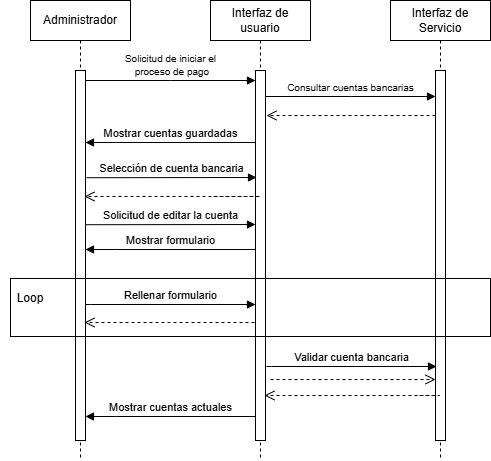

The diagram above was exported from draw.io. Its source (the exported page's mxGraphModel, read from the mxfile embedded in the PNG):
<mxGraphModel dx="1290" dy="620" grid="1" gridSize="10" guides="1" tooltips="1" connect="1" arrows="1" fold="1" page="1" pageScale="1" pageWidth="850" pageHeight="1100" math="0" shadow="0">
  <root>
    <mxCell id="0" />
    <mxCell id="1" parent="0" />
    <mxCell id="aM9ryv3xv72pqoxQDRHE-1" value="Administrador" style="shape=umlLifeline;perimeter=lifelinePerimeter;whiteSpace=wrap;html=1;container=0;dropTarget=0;collapsible=0;recursiveResize=0;outlineConnect=0;portConstraint=eastwest;newEdgeStyle={&quot;edgeStyle&quot;:&quot;elbowEdgeStyle&quot;,&quot;elbow&quot;:&quot;vertical&quot;,&quot;curved&quot;:0,&quot;rounded&quot;:0};" parent="1" vertex="1">
      <mxGeometry x="40" y="40" width="100" height="460" as="geometry" />
    </mxCell>
    <mxCell id="aM9ryv3xv72pqoxQDRHE-2" value="" style="html=1;points=[];perimeter=orthogonalPerimeter;outlineConnect=0;targetShapes=umlLifeline;portConstraint=eastwest;newEdgeStyle={&quot;edgeStyle&quot;:&quot;elbowEdgeStyle&quot;,&quot;elbow&quot;:&quot;vertical&quot;,&quot;curved&quot;:0,&quot;rounded&quot;:0};" parent="aM9ryv3xv72pqoxQDRHE-1" vertex="1">
      <mxGeometry x="45" y="70" width="10" height="370" as="geometry" />
    </mxCell>
    <mxCell id="aM9ryv3xv72pqoxQDRHE-5" value="Interfaz de usuario" style="shape=umlLifeline;perimeter=lifelinePerimeter;whiteSpace=wrap;html=1;container=0;dropTarget=0;collapsible=0;recursiveResize=0;outlineConnect=0;portConstraint=eastwest;newEdgeStyle={&quot;edgeStyle&quot;:&quot;elbowEdgeStyle&quot;,&quot;elbow&quot;:&quot;vertical&quot;,&quot;curved&quot;:0,&quot;rounded&quot;:0};" parent="1" vertex="1">
      <mxGeometry x="220" y="40" width="100" height="460" as="geometry" />
    </mxCell>
    <mxCell id="aM9ryv3xv72pqoxQDRHE-6" value="" style="html=1;points=[];perimeter=orthogonalPerimeter;outlineConnect=0;targetShapes=umlLifeline;portConstraint=eastwest;newEdgeStyle={&quot;edgeStyle&quot;:&quot;elbowEdgeStyle&quot;,&quot;elbow&quot;:&quot;vertical&quot;,&quot;curved&quot;:0,&quot;rounded&quot;:0};" parent="aM9ryv3xv72pqoxQDRHE-5" vertex="1">
      <mxGeometry x="45" y="70" width="10" height="370" as="geometry" />
    </mxCell>
    <mxCell id="aM9ryv3xv72pqoxQDRHE-7" value="&lt;font style=&quot;font-size: 10px;&quot;&gt;Solicitud de iniciar el&lt;/font&gt;&lt;div&gt;&lt;font style=&quot;font-size: 10px;&quot;&gt;&amp;nbsp;proceso de pago&lt;/font&gt;&lt;/div&gt;" style="html=1;verticalAlign=bottom;endArrow=block;edgeStyle=elbowEdgeStyle;elbow=vertical;curved=0;rounded=0;" parent="1" source="aM9ryv3xv72pqoxQDRHE-2" target="aM9ryv3xv72pqoxQDRHE-6" edge="1">
      <mxGeometry relative="1" as="geometry">
        <mxPoint x="195" y="130" as="sourcePoint" />
        <Array as="points">
          <mxPoint x="180" y="120" />
        </Array>
        <mxPoint as="offset" />
      </mxGeometry>
    </mxCell>
    <mxCell id="SshzttNIEOMJdES95IZK-1" value="Interfaz de Servicio" style="shape=umlLifeline;perimeter=lifelinePerimeter;whiteSpace=wrap;html=1;container=0;dropTarget=0;collapsible=0;recursiveResize=0;outlineConnect=0;portConstraint=eastwest;newEdgeStyle={&quot;edgeStyle&quot;:&quot;elbowEdgeStyle&quot;,&quot;elbow&quot;:&quot;vertical&quot;,&quot;curved&quot;:0,&quot;rounded&quot;:0};" parent="1" vertex="1">
      <mxGeometry x="400" y="40" width="100" height="460" as="geometry" />
    </mxCell>
    <mxCell id="SshzttNIEOMJdES95IZK-2" value="" style="html=1;points=[];perimeter=orthogonalPerimeter;outlineConnect=0;targetShapes=umlLifeline;portConstraint=eastwest;newEdgeStyle={&quot;edgeStyle&quot;:&quot;elbowEdgeStyle&quot;,&quot;elbow&quot;:&quot;vertical&quot;,&quot;curved&quot;:0,&quot;rounded&quot;:0};" parent="SshzttNIEOMJdES95IZK-1" vertex="1">
      <mxGeometry x="45" y="70" width="10" height="370" as="geometry" />
    </mxCell>
    <mxCell id="SshzttNIEOMJdES95IZK-4" value="" style="html=1;verticalAlign=bottom;endArrow=open;dashed=1;endSize=8;edgeStyle=elbowEdgeStyle;elbow=vertical;curved=0;rounded=0;" parent="1" source="SshzttNIEOMJdES95IZK-2" edge="1">
      <mxGeometry relative="1" as="geometry">
        <mxPoint x="276" y="155" as="targetPoint" />
        <Array as="points">
          <mxPoint x="351" y="155" />
        </Array>
        <mxPoint x="441" y="155" as="sourcePoint" />
      </mxGeometry>
    </mxCell>
    <mxCell id="SshzttNIEOMJdES95IZK-7" value="" style="html=1;verticalAlign=bottom;endArrow=open;dashed=1;endSize=8;edgeStyle=elbowEdgeStyle;elbow=horizontal;curved=0;rounded=0;" parent="1" edge="1">
      <mxGeometry relative="1" as="geometry">
        <mxPoint x="94" y="236" as="targetPoint" />
        <Array as="points">
          <mxPoint x="270" y="236" />
        </Array>
        <mxPoint x="223" y="236" as="sourcePoint" />
      </mxGeometry>
    </mxCell>
    <mxCell id="SshzttNIEOMJdES95IZK-16" value="" style="html=1;verticalAlign=bottom;endArrow=open;dashed=1;endSize=8;edgeStyle=elbowEdgeStyle;elbow=horizontal;curved=0;rounded=0;" parent="1" edge="1">
      <mxGeometry relative="1" as="geometry">
        <mxPoint x="94" y="361.9999999999999" as="targetPoint" />
        <Array as="points" />
        <mxPoint x="264" y="361.9999999999999" as="sourcePoint" />
      </mxGeometry>
    </mxCell>
    <mxCell id="SshzttNIEOMJdES95IZK-17" value="Mostrar cuentas actuales" style="html=1;verticalAlign=bottom;endArrow=block;edgeStyle=elbowEdgeStyle;elbow=vertical;curved=0;rounded=0;" parent="1" edge="1">
      <mxGeometry x="-0.0012" relative="1" as="geometry">
        <mxPoint x="265" y="456" as="sourcePoint" />
        <Array as="points">
          <mxPoint x="125" y="456" />
        </Array>
        <mxPoint x="95" y="456" as="targetPoint" />
        <mxPoint as="offset" />
      </mxGeometry>
    </mxCell>
    <mxCell id="IkU43OQu545lBq9mCLlG-4" value="" style="rounded=0;whiteSpace=wrap;html=1;fillColor=none;" parent="1" vertex="1">
      <mxGeometry x="20" y="318" width="480" height="58" as="geometry" />
    </mxCell>
    <mxCell id="IkU43OQu545lBq9mCLlG-6" value="Rellenar formulario" style="html=1;verticalAlign=bottom;endArrow=block;edgeStyle=elbowEdgeStyle;elbow=vertical;curved=0;rounded=0;" parent="1" edge="1">
      <mxGeometry relative="1" as="geometry">
        <mxPoint x="95" y="344" as="sourcePoint" />
        <Array as="points">
          <mxPoint x="100" y="344" />
        </Array>
        <mxPoint x="265" y="344" as="targetPoint" />
        <mxPoint as="offset" />
      </mxGeometry>
    </mxCell>
    <mxCell id="xVTzT9Q63xdpU3_MiHGY-1" value="Loop" style="text;html=1;align=center;verticalAlign=middle;whiteSpace=wrap;rounded=0;" parent="1" vertex="1">
      <mxGeometry x="10" y="323" width="60" height="30" as="geometry" />
    </mxCell>
    <mxCell id="fIVCEELlUuo2mteiCxGG-3" value="&lt;span style=&quot;font-size: 10px;&quot;&gt;Consultar cuentas bancarias&lt;/span&gt;" style="html=1;verticalAlign=bottom;endArrow=block;edgeStyle=elbowEdgeStyle;elbow=vertical;curved=0;rounded=0;" parent="1" edge="1">
      <mxGeometry relative="1" as="geometry">
        <mxPoint x="275" y="136" as="sourcePoint" />
        <Array as="points">
          <mxPoint x="360" y="136" />
        </Array>
        <mxPoint as="offset" />
        <mxPoint x="445" y="136" as="targetPoint" />
      </mxGeometry>
    </mxCell>
    <mxCell id="fIVCEELlUuo2mteiCxGG-4" value="Selección de cuenta bancaria" style="html=1;verticalAlign=bottom;endArrow=block;edgeStyle=elbowEdgeStyle;elbow=vertical;curved=0;rounded=0;" parent="1" edge="1">
      <mxGeometry relative="1" as="geometry">
        <mxPoint x="96" y="217.20999999999998" as="sourcePoint" />
        <Array as="points" />
        <mxPoint x="266" y="217.20999999999998" as="targetPoint" />
        <mxPoint as="offset" />
      </mxGeometry>
    </mxCell>
    <mxCell id="fIVCEELlUuo2mteiCxGG-5" value="Solicitud de editar la cuenta" style="html=1;verticalAlign=bottom;endArrow=block;edgeStyle=elbowEdgeStyle;elbow=vertical;curved=0;rounded=0;" parent="1" edge="1">
      <mxGeometry relative="1" as="geometry">
        <mxPoint x="95" y="264.21" as="sourcePoint" />
        <Array as="points" />
        <mxPoint x="265" y="264.21" as="targetPoint" />
        <mxPoint as="offset" />
      </mxGeometry>
    </mxCell>
    <mxCell id="fIVCEELlUuo2mteiCxGG-9" value="Mostrar formulario" style="html=1;verticalAlign=bottom;endArrow=block;edgeStyle=elbowEdgeStyle;elbow=vertical;curved=0;rounded=0;" parent="1" edge="1">
      <mxGeometry x="-0.0012" relative="1" as="geometry">
        <mxPoint x="265" y="289" as="sourcePoint" />
        <Array as="points">
          <mxPoint x="125" y="289" />
        </Array>
        <mxPoint x="95" y="289" as="targetPoint" />
        <mxPoint as="offset" />
      </mxGeometry>
    </mxCell>
    <mxCell id="fIVCEELlUuo2mteiCxGG-10" value="Validar cuenta bancaria" style="html=1;verticalAlign=bottom;endArrow=block;edgeStyle=elbowEdgeStyle;elbow=vertical;curved=0;rounded=0;" parent="1" edge="1">
      <mxGeometry relative="1" as="geometry">
        <mxPoint x="276" y="406" as="sourcePoint" />
        <Array as="points">
          <mxPoint x="281" y="406" />
        </Array>
        <mxPoint x="446" y="406" as="targetPoint" />
        <mxPoint as="offset" />
      </mxGeometry>
    </mxCell>
    <mxCell id="fIVCEELlUuo2mteiCxGG-11" value="" style="html=1;verticalAlign=bottom;endArrow=open;dashed=1;endSize=8;edgeStyle=elbowEdgeStyle;elbow=horizontal;curved=0;rounded=0;" parent="1" edge="1">
      <mxGeometry relative="1" as="geometry">
        <mxPoint x="274" y="435" as="targetPoint" />
        <Array as="points">
          <mxPoint x="449" y="435" />
        </Array>
        <mxPoint x="429" y="435" as="sourcePoint" />
      </mxGeometry>
    </mxCell>
    <mxCell id="fIVCEELlUuo2mteiCxGG-12" value="" style="html=1;verticalAlign=bottom;endArrow=open;dashed=1;endSize=8;edgeStyle=elbowEdgeStyle;elbow=horizontal;curved=0;rounded=0;" parent="1" edge="1">
      <mxGeometry relative="1" as="geometry">
        <mxPoint x="445" y="419" as="targetPoint" />
        <Array as="points">
          <mxPoint x="290" y="451" />
        </Array>
        <mxPoint x="280" y="419" as="sourcePoint" />
      </mxGeometry>
    </mxCell>
    <mxCell id="fIVCEELlUuo2mteiCxGG-13" value="Mostrar cuentas guardadas" style="html=1;verticalAlign=bottom;endArrow=block;edgeStyle=elbowEdgeStyle;elbow=vertical;curved=0;rounded=0;" parent="1" edge="1">
      <mxGeometry x="-0.0012" relative="1" as="geometry">
        <mxPoint x="265" y="182" as="sourcePoint" />
        <Array as="points">
          <mxPoint x="125" y="182" />
        </Array>
        <mxPoint x="95" y="182" as="targetPoint" />
        <mxPoint as="offset" />
      </mxGeometry>
    </mxCell>
  </root>
</mxGraphModel>